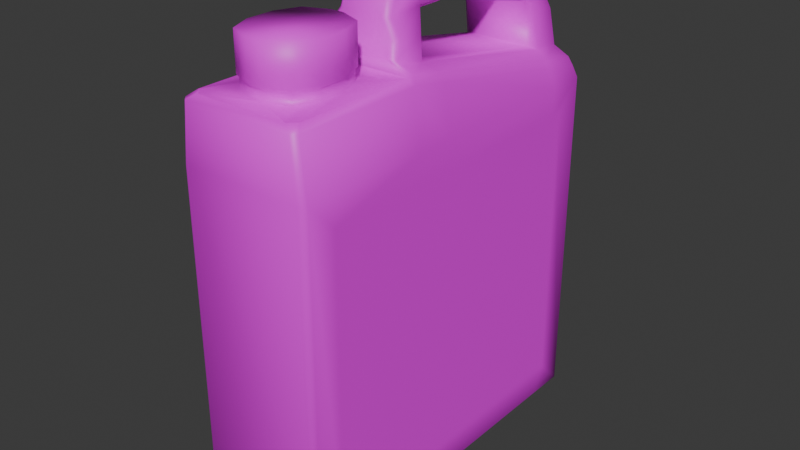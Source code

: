 # Source: WFLUID.blend  (saved by Blender 5.1.30; exported with 4.5.12 LTS)
import bpy
from mathutils import Matrix  # noqa: F401  (used for matrix-valued properties, if any)

bpy.ops.wm.read_factory_settings(use_empty=True)
scene = bpy.context.scene
scene.name = 'Scene'

# ---- collections
col_collection = bpy.data.collections.new('Collection'); scene.collection.children.link(col_collection)

# ---- images (referenced by path relative to the original .blend; pixels are not part of the script)
import os
ASSET_DIR = os.environ.get("B2B_ASSET_DIR", "")  # directory of the original .blend (textures are referenced by path, not embedded)
HERE = os.path.dirname(os.path.abspath(__file__))  # packed textures are extracted next to this script under _unpacked/

def load_image(name, relpath, width, height, colorspace="sRGB"):
    """Load a texture the original file referenced (path relative to the .blend, or extracted next to this script)."""
    p = next((c for c in (os.path.join(HERE, relpath), os.path.join(ASSET_DIR, relpath)) if relpath and os.path.exists(c)), "")
    if p:
        img = bpy.data.images.load(p, check_existing=True)
        img.name = name
    else:  # same state as the original file: an image datablock whose file is absent (Cycles renders it pink)
        img = bpy.data.images.new(name, width, height)
        img.source = "FILE"
        img.filepath = "//" + (relpath or name)
    img.colorspace_settings.name = colorspace
    return img
img_wfluid = load_image('WFLUID', 'WFLUID.png', 1024, 1024, 'sRGB')

# ---- materials (node trees are filled in below, after node groups)
mat_wfluid = bpy.data.materials.new('WFLUID')
mat_wfluid.use_backface_culling_lightprobe_volume = False

# ---- material node trees
mat_wfluid.use_nodes = True; mat_wfluid.node_tree.nodes.clear()
_N = mat_wfluid.node_tree.nodes; _L = mat_wfluid.node_tree.links
n0 = _N.new('ShaderNodeBsdfPrincipled'); n0.name = 'Principled BSDF'; n0.location = (10, 300)
n1 = _N.new('ShaderNodeOutputMaterial'); n1.name = 'Material Output'; n1.location = (300, 300)
n2 = _N.new('ShaderNodeTexImage'); n2.name = 'Image Texture'; n2.location = (-428, 283)
n2.image = img_wfluid
_L.new(n0.outputs[0], n1.inputs[0])
_L.new(n2.outputs[0], n0.inputs[0])
n1.is_active_output = True

# ---- world
world_world = bpy.data.worlds.new('World'); scene.world = world_world
world_world.use_nodes = True; world_world.node_tree.nodes.clear()
_N = world_world.node_tree.nodes; _L = world_world.node_tree.links
n0 = _N.new('ShaderNodeOutputWorld'); n0.name = 'World Output'; n0.location = (300, 300)
n1 = _N.new('ShaderNodeBackground'); n1.name = 'Background'; n1.location = (10, 300)
n1.inputs[0].default_value = (0.05088, 0.05088, 0.05088, 1.0)
_L.new(n1.outputs[0], n0.inputs[0])
n0.is_active_output = True
world_world.color = (0.05088, 0.05088, 0.05088)
world_world.use_sun_shadow = False
world_world.sun_shadow_jitter_overblur = 0.0

# ---- meshes
me_cube_001 = bpy.data.meshes.new('Cube.001')
me_cube_001.from_pydata([(0.2596, -0.7508, 2.715), (0.05814, -0.6674, 2.715), (-0.343, -0.9522, 2.715), (-0.2596, -0.7508, 2.715), (-0.5867, 1.268, 1.825), (0.5867, 1.268, 1.825), (-0.5867, -0.1396, 1.825), (0.5867, -0.1396, 1.825), (-0.5867, -0.4829, 1.825), (0.5867, -0.4829, 1.825), (-0.05814, -0.6674, 2.715), (-0.343, -1.193, 2.715), (-0.2596, -1.394, 2.715), (-0.05814, -1.477, 2.715), (-0.0554, -1.458, 2.606), (-0.3268, -1.187, 2.606), (-0.2473, -1.379, 2.606), (0.3268, -1.187, 2.606), (0.0554, -1.458, 2.606), (0.2473, -1.379, 2.606), (-0.3268, -0.9579, 2.606), (-0.0554, -0.6865, 2.606), (-0.4054, -0.6172, 2.606), (-0.2473, -0.766, 2.606), (0.0554, -0.6865, 2.606), (0.3268, -0.9579, 2.606), (0.4054, -0.6172, 2.606), (0.2473, -0.766, 2.606), (0.343, -0.9522, 3.037), (0.05814, -0.6674, 3.037), (0.2596, -0.7508, 3.037), (0.05814, -1.477, 3.037), (0.343, -1.193, 3.037), (0.2596, -1.394, 3.037), (-0.343, -1.193, 3.037), (-0.05814, -1.477, 3.037), (-0.2596, -1.394, 3.037), (-0.05814, -0.6674, 3.037), (-0.343, -0.9522, 3.037), (-0.2596, -0.7508, 3.037), (0.343, -0.9522, 2.715), (0.05814, -1.477, 2.715), (0.2596, -1.394, 2.715), (0.343, -1.193, 2.715), (0.3268, -1.187, 2.698), (-0.3268, -0.9579, 2.698), (0.2473, -1.379, 2.698), (-0.0554, -1.458, 2.698), (0.0554, -0.6865, 2.698), (-0.2473, -0.766, 2.698), (-0.2473, -1.379, 2.698), (-0.3268, -1.187, 2.698), (-0.0554, -0.6865, 2.698), (0.2473, -0.766, 2.698), (0.3268, -0.9579, 2.698), (0.0554, -1.458, 2.698), (-0.5867, -1.37, -0.708), (-0.5402, -1.615, -1.0), (-0.5401, -1.662, -0.9534), (-0.5867, 1.37, -0.708), (-0.5401, 1.662, -0.9534), (-0.5402, 1.615, -1.0), (-0.4882, 1.614, 2.23), (-0.3767, 1.667, 2.248), (-0.4885, 1.662, 2.155), (-0.5352, 1.615, 2.163), (0.5867, -1.37, -0.708), (0.5401, -1.662, -0.9534), (0.5402, -1.615, -1.0), (0.5402, 1.615, -1.0), (0.5401, 1.662, -0.9534), (0.5867, 1.37, -0.708), (0.3767, 1.667, 2.248), (0.4882, 1.614, 2.23), (0.5352, 1.615, 2.163), (0.4885, 1.662, 2.155), (-0.5867, -0.4829, -0.708), (-0.5402, -0.4829, -1.0), (0.5402, -0.4829, -1.0), (0.5867, -0.4829, -0.708), (-0.4882, -0.1375, 2.56), (-0.5348, -0.1396, 2.494), (0.5402, -0.1396, -1.0), (0.5867, -0.1396, -0.708), (-0.5867, -0.1396, -0.708), (-0.5402, -0.1396, -1.0), (0.5348, -0.1396, 2.494), (0.4882, -0.1375, 2.56), (-0.5351, 1.268, 2.229), (-0.4882, 1.27, 2.295), (0.5867, 1.268, -0.708), (0.5402, 1.268, -1.0), (-0.5867, 1.268, -0.708), (-0.5402, 1.268, -1.0), (0.5351, 1.268, 2.229), (0.4882, 1.27, 2.295), (0.5867, -1.37, 1.825), (0.5401, -1.662, 2.07), (0.5401, 1.662, 2.07), (0.5867, 1.37, 1.825), (-0.5867, 1.37, 1.825), (-0.5401, 1.662, 2.07), (-0.5867, -1.37, 1.825), (-0.5401, -1.662, 2.07), (-0.292, 1.278, 2.363), (-0.3604, 1.34, 2.332), (-0.3393, 1.622, 2.299), (-0.2887, 1.671, 2.289), (0.2887, 1.671, 2.289), (0.3393, 1.622, 2.299), (0.2919, -0.1301, 2.629), (0.3604, -0.1796, 2.618), (0.3393, -0.4272, 2.685), (0.2887, -0.4733, 2.693), (-0.2887, -0.4733, 2.693), (-0.3393, -0.4272, 2.685), (-0.3604, -0.1796, 2.618), (-0.2911, -0.1301, 2.629), (0.3604, 1.34, 2.332), (0.292, 1.278, 2.363), (0.1901, -0.01685, 2.948), (0.2281, -0.04579, 2.987), (0.1887, -0.4218, 2.967), (0.2384, -0.3745, 2.964), (-0.1887, -0.4218, 2.967), (-0.2384, -0.3745, 2.964), (-0.2281, -0.04579, 2.987), (-0.1899, -0.01685, 2.948), (0.3393, -0.1682, 2.806), (0.291, -0.1195, 2.802), (0.3393, -0.4006, 2.826), (0.289, -0.4476, 2.83), (-0.2909, -0.1195, 2.802), (-0.3393, -0.1682, 2.806), (-0.3393, -0.4006, 2.826), (-0.289, -0.4476, 2.83), (0.2384, -0.02704, 3.181), (0.1894, -0.02909, 3.228), (0.2384, -0.3161, 3.128), (0.1892, -0.3496, 3.17), (-0.2384, -0.3161, 3.128), (-0.1892, -0.3496, 3.17), (-0.1894, -0.02909, 3.228), (-0.2384, -0.02704, 3.181), (-0.189, 1.485, 2.938), (-0.2384, 1.436, 2.939), (0.189, 1.485, 2.938), (0.2384, 1.436, 2.939), (-0.3393, 1.525, 2.633), (-0.2893, 1.578, 2.613), (0.3393, 1.525, 2.633), (0.2893, 1.578, 2.613), (0.3393, 1.262, 2.73), (0.2912, 1.201, 2.753), (-0.2384, 1.354, 3.085), (-0.1893, 1.38, 3.126), (0.2384, 1.354, 3.085), (0.1893, 1.38, 3.126), (0.2288, 0.976, 2.997), (0.1903, 0.9741, 2.956), (-0.3393, 1.262, 2.73), (-0.2917, 1.201, 2.753), (-0.1899, 0.9741, 2.956), (-0.2288, 0.976, 2.997), (-0.1895, 0.9884, 3.239), (-0.2384, 0.986, 3.192), (0.2384, 0.986, 3.192), (0.1895, 0.9884, 3.239), (0.5347, -0.4829, 2.559), (0.4882, -0.4347, 2.616), (0.4794, -0.4829, 2.606), (0.4796, -1.545, 2.606), (0.418, -1.615, 2.606), (0.488, -1.662, 2.559), (0.5347, -1.615, 2.559), (-0.5347, -1.615, 2.559), (-0.488, -1.662, 2.559), (-0.418, -1.615, 2.606), (-0.4796, -1.545, 2.606), (-0.4794, -0.4829, 2.606), (-0.4882, -0.4347, 2.616), (-0.5347, -0.4829, 2.559), (-0.4722, -1.538, 2.606), (-0.4064, -1.604, 2.606), (-0.3797, -1.495, 2.606), (0.4064, -1.604, 2.606), (0.4722, -1.538, 2.606), (0.3797, -1.495, 2.606), (0.5867, -0.1396, 2.07), (0.5867, -0.4829, 2.07), (0.5867, 1.268, 2.07), (-0.5867, -0.4829, 2.07), (-0.5867, -0.1396, 2.07), (-0.5867, 1.268, 2.07), (-0.5867, -1.615, -0.9534), (-0.5867, -0.4829, -0.9534), (-0.5867, 1.615, -0.9534), (-0.5867, 1.615, 2.07), (0.5867, 1.615, 2.07), (0.5867, 1.615, -0.9534), (0.5867, 1.268, -0.9534), (0.5867, -1.615, -0.9534), (0.5867, -1.615, 2.07), (-0.5867, -0.1396, -0.9534), (0.5867, -0.4829, -0.9534), (0.5867, -0.1396, -0.9534), (-0.5867, 1.268, -0.9534), (-0.5867, -1.615, 2.07)], [], [(72, 63, 107, 108), (193, 88, 65, 197), (97, 173, 176, 103), (207, 175, 181, 191), (67, 97, 103, 58), (43, 40, 28, 32), (83, 7, 9, 79), (87, 95, 118, 111), (106, 105, 160, 148), (189, 168, 174, 202), (84, 6, 4, 92), (89, 80, 116, 105), (92, 4, 100, 59), (76, 8, 6, 84), (191, 181, 81, 192), (62, 89, 105, 106), (61, 69, 91, 93), (71, 99, 5, 90), (60, 101, 98, 70), (80, 180, 115, 116), (77, 78, 68, 57), (93, 91, 82, 85), (85, 82, 78, 77), (95, 73, 109, 118), (169, 87, 111, 112), (192, 81, 88, 193), (198, 74, 94, 190), (101, 64, 75, 98), (188, 86, 168, 189), (90, 5, 7, 83), (190, 94, 86, 188), (114, 113, 131, 135), (79, 9, 96, 66), (120, 127, 162, 159), (104, 119, 153, 161), (151, 149, 144, 146), (129, 132, 127, 120), (124, 122, 139, 141), (126, 143, 165, 163), (126, 125, 140, 143), (142, 137, 167, 164), (135, 131, 122, 124), (133, 134, 125, 126), (136, 121, 158, 166), (148, 160, 163, 145), (158, 147, 156, 166), (152, 150, 147, 158), (157, 155, 164, 167), (26, 25, 17, 186, 171, 170), (145, 163, 165, 154), (161, 153, 159, 162), (116, 115, 134, 133), (123, 121, 136, 138), (179, 170, 113, 114), (110, 117, 132, 129), (108, 107, 149, 151), (118, 109, 150, 152), (112, 111, 128, 130), (119, 104, 117, 110), (137, 142, 141, 139), (130, 128, 121, 123), (146, 144, 155, 157), (1, 10, 37, 29), (2, 11, 34, 38), (182, 15, 20, 22, 179, 178), (28, 30, 29, 37, 39, 38, 34, 36, 35, 31, 33, 32), (47, 55, 41, 13), (22, 21, 24, 26, 170, 179), (185, 18, 14, 183, 177, 172), (14, 16, 184, 183), (16, 15, 182, 184), (17, 19, 187, 186), (19, 18, 185, 187), (20, 23, 22), (23, 21, 22), (24, 27, 26), (27, 25, 26), (13, 35, 36, 12), (12, 36, 34, 11), (52, 21, 23, 49), (49, 23, 20, 45), (1, 29, 30, 0), (0, 30, 28, 40), (55, 18, 19, 46), (46, 19, 17, 44), (13, 41, 31, 35), (33, 42, 43, 32), (31, 41, 42, 33), (53, 0, 40, 54), (48, 1, 0, 53), (39, 3, 2, 38), (37, 10, 3, 39), (50, 12, 11, 51), (47, 13, 12, 50), (45, 51, 11, 2), (48, 52, 10, 1), (44, 54, 40, 43), (17, 25, 54, 44), (24, 21, 52, 48), (20, 15, 51, 45), (14, 47, 50, 16), (16, 50, 51, 15), (24, 48, 53, 27), (27, 53, 54, 25), (42, 46, 44, 43), (41, 55, 46, 42), (3, 49, 45, 2), (10, 52, 49, 3), (14, 18, 55, 47), (194, 57, 58), (196, 60, 61), (62, 63, 64, 65), (201, 67, 68), (69, 70, 199), (72, 73, 74, 75), (168, 169, 170), (171, 172, 173, 174), (175, 176, 177, 178), (179, 180, 181), (182, 183, 184), (185, 186, 187), (77, 57, 194, 195), (103, 176, 175, 207), (89, 62, 65, 88), (101, 60, 196, 197), (69, 61, 60, 70), (63, 72, 75, 64), (198, 199, 70, 98), (91, 69, 199, 200), (170, 171, 174, 168), (97, 67, 201, 202), (57, 68, 67, 58), (172, 177, 176, 173), (85, 77, 195, 203), (178, 179, 181, 175), (68, 78, 204, 201), (87, 169, 168, 86), (180, 80, 81, 181), (78, 82, 205, 204), (93, 85, 203, 206), (95, 87, 86, 94), (80, 89, 88, 81), (82, 91, 200, 205), (61, 93, 206, 196), (73, 95, 94, 74), (173, 97, 202, 174), (74, 198, 98, 75), (64, 101, 197, 65), (58, 103, 207, 194), (115, 180, 179, 114), (169, 112, 113, 170), (109, 73, 72, 108), (62, 106, 107, 63), (119, 110, 111, 118), (117, 104, 105, 116), (129, 120, 121, 128), (131, 113, 112, 130), (133, 126, 127, 132), (135, 124, 125, 134), (137, 139, 138, 136), (141, 142, 143, 140), (123, 138, 139, 122), (140, 125, 124, 141), (149, 107, 106, 148), (151, 146, 147, 150), (153, 119, 118, 152), (159, 153, 152, 158), (161, 162, 163, 160), (155, 144, 145, 154), (156, 147, 146, 157), (110, 129, 128, 111), (122, 131, 130, 123), (116, 133, 132, 117), (114, 135, 134, 115), (104, 161, 160, 105), (144, 149, 148, 145), (108, 151, 150, 109), (126, 163, 162, 127), (158, 121, 120, 159), (142, 164, 165, 143), (167, 137, 136, 166), (164, 155, 154, 165), (157, 167, 166, 156), (177, 183, 182, 178), (171, 186, 185, 172), (56, 102, 8, 76), (9, 7, 188, 189), (7, 5, 190, 188), (6, 8, 191, 192), (4, 6, 192, 193), (56, 76, 195, 194), (59, 100, 197, 196), (99, 71, 199, 198), (71, 90, 200, 199), (66, 96, 202, 201), (76, 84, 203, 195), (79, 66, 201, 204), (83, 79, 204, 205), (84, 92, 206, 203), (90, 83, 205, 200), (92, 59, 196, 206), (102, 56, 194, 207), (8, 102, 207, 191), (100, 4, 193, 197), (96, 9, 189, 202), (5, 99, 198, 190)])
me_cube_001.polygons.foreach_set('use_smooth', [True] * 206)
_uv = me_cube_001.uv_layers.new(name='UVMap')
_uv.uv.foreach_set('vector', [0.03472, 0.9385, 0.02506, 0.8535, 0.03076, 0.8624, 0.03837, 0.9289, 0.08511, 0.4412, 0.08511, 0.5048, 0.04519, 0.5048, 0.04519, 0.4412, 0.5028, 0.4412, 0.5028, 0.5048, 0.4151, 0.5048, 0.4151, 0.4412, 0.4065, 0.4412, 0.4065, 0.5048, 0.2813, 0.5048, 0.2813, 0.4412, 0.5028, 0.1165, 0.5028, 0.4412, 0.4151, 0.4412, 0.4151, 0.1165, 0.3752, 0.6847, 0.3643, 0.6475, 0.4163, 0.6293, 0.4291, 0.6713, 0.6716, 0.1429, 0.6716, 0.4148, 0.6366, 0.4148, 0.6366, 0.1428, 0.153, 0.5873, 0.2807, 0.6736, 0.278, 0.6895, 0.1401, 0.5963, 0.03392, 0.8542, 0.05494, 0.8205, 0.09873, 0.8444, 0.07341, 0.8591, 0.6366, 0.4412, 0.6366, 0.5048, 0.5114, 0.5048, 0.5114, 0.4412, 0.2464, 0.1428, 0.2464, 0.4149, 0.08511, 0.4149, 0.08512, 0.1428, 0.04007, 0.8081, 0.0332, 0.6542, 0.04767, 0.648, 0.05494, 0.8205, 0.08512, 0.1428, 0.08511, 0.4149, 0.07343, 0.4149, 0.07343, 0.1428, 0.2814, 0.1428, 0.2813, 0.4149, 0.2464, 0.4149, 0.2464, 0.1428, 0.2813, 0.4412, 0.2813, 0.5048, 0.2464, 0.5048, 0.2464, 0.4412, 0.02095, 0.8422, 0.04007, 0.8081, 0.05494, 0.8205, 0.03392, 0.8542, 0.8728, 0.01789, 0.8728, 0.1089, 0.8329, 0.1089, 0.8329, 0.01789, 0.8446, 0.1429, 0.8445, 0.4148, 0.8328, 0.4148, 0.8329, 0.1429, 0.9685, 0.1165, 0.9685, 0.4412, 0.8808, 0.4412, 0.8808, 0.1165, 0.0332, 0.6542, 0.03181, 0.6217, 0.0494, 0.6203, 0.04767, 0.648, 0.6366, 0.01786, 0.6366, 0.1088, 0.5114, 0.1088, 0.5115, 0.01784, 0.8329, 0.01789, 0.8329, 0.1089, 0.6716, 0.1088, 0.6716, 0.01787, 0.6716, 0.01787, 0.6716, 0.1088, 0.6366, 0.1088, 0.6366, 0.01786, 0.06344, 0.9705, 0.0342, 0.9507, 0.04263, 0.9356, 0.06601, 0.9556, 0.126, 0.569, 0.153, 0.5873, 0.1401, 0.5963, 0.1157, 0.5833, 0.2464, 0.4412, 0.2464, 0.5048, 0.08511, 0.5048, 0.08511, 0.4412, 0.8727, 0.4412, 0.8727, 0.5048, 0.8328, 0.5048, 0.8328, 0.4412, 0.9685, 0.4412, 0.9684, 0.5047, 0.8808, 0.5048, 0.8808, 0.4412, 0.6716, 0.4412, 0.6716, 0.5048, 0.6366, 0.5048, 0.6366, 0.4412, 0.8329, 0.1429, 0.8328, 0.4148, 0.6716, 0.4148, 0.6716, 0.1429, 0.8328, 0.4412, 0.8328, 0.5048, 0.6716, 0.5048, 0.6716, 0.4412, 0.2867, 0.8972, 0.2755, 0.9441, 0.2649, 0.9386, 0.2755, 0.8969, 0.6366, 0.1428, 0.6366, 0.4148, 0.5385, 0.4149, 0.5386, 0.1428, 0.2387, 0.8301, 0.2441, 0.8667, 0.1427, 0.8483, 0.1579, 0.8149, 0.06352, 0.8127, 0.1215, 0.7747, 0.141, 0.7958, 0.107, 0.8418, 0.07167, 0.9204, 0.06927, 0.8653, 0.09868, 0.8774, 0.09761, 0.908, 0.2506, 0.8191, 0.2651, 0.8693, 0.2441, 0.8667, 0.2387, 0.8301, 0.264, 0.9022, 0.2572, 0.9283, 0.2445, 0.9217, 0.2503, 0.9024, 0.2447, 0.8726, 0.2322, 0.8883, 0.1451, 0.874, 0.1426, 0.8538, 0.2447, 0.8726, 0.2631, 0.8972, 0.2513, 0.8981, 0.2322, 0.8883, 0.2302, 0.8935, 0.2238, 0.9215, 0.1422, 0.9105, 0.1453, 0.8797, 0.2755, 0.8969, 0.2649, 0.9386, 0.2572, 0.9283, 0.264, 0.9022, 0.2681, 0.8746, 0.275, 0.892, 0.2631, 0.8972, 0.2447, 0.8726, 0.2239, 0.9267, 0.2279, 0.9435, 0.1354, 0.9332, 0.141, 0.9158, 0.07341, 0.8591, 0.09873, 0.8444, 0.1426, 0.8538, 0.1018, 0.8718, 0.1354, 0.9332, 0.1004, 0.9131, 0.1129, 0.91, 0.141, 0.9158, 0.09731, 0.9365, 0.07599, 0.9254, 0.1004, 0.9131, 0.1354, 0.9332, 0.1132, 0.9053, 0.1153, 0.8813, 0.1453, 0.8797, 0.1422, 0.9105, 0.5988, 0.7323, 0.5842, 0.67, 0.5834, 0.6304, 0.6076, 0.5677, 0.6089, 0.5665, 0.6116, 0.7554, 0.1018, 0.8718, 0.1426, 0.8538, 0.1451, 0.874, 0.1156, 0.8764, 0.107, 0.8418, 0.141, 0.7958, 0.1579, 0.8149, 0.1427, 0.8483, 0.2834, 0.8691, 0.2866, 0.8909, 0.275, 0.892, 0.2681, 0.8746, 0.254, 0.9325, 0.2279, 0.9435, 0.2239, 0.9267, 0.2434, 0.926, 0.03154, 0.6163, 0.1216, 0.566, 0.1083, 0.5843, 0.05409, 0.6146, 0.2649, 0.8148, 0.2792, 0.863, 0.2651, 0.8693, 0.2506, 0.8191, 0.03837, 0.9289, 0.03076, 0.8624, 0.06927, 0.8653, 0.07167, 0.9204, 0.06601, 0.9556, 0.04263, 0.9356, 0.07599, 0.9254, 0.09731, 0.9365, 0.2721, 0.9498, 0.2568, 0.9679, 0.2474, 0.9542, 0.262, 0.9428, 0.1215, 0.7747, 0.06352, 0.8127, 0.05449, 0.6521, 0.1068, 0.6461, 0.2238, 0.9215, 0.2302, 0.8935, 0.2503, 0.9024, 0.2445, 0.9217, 0.262, 0.9428, 0.2474, 0.9542, 0.2279, 0.9435, 0.254, 0.9325, 0.09761, 0.908, 0.09868, 0.8774, 0.1153, 0.8813, 0.1132, 0.9053, 0.33, 0.9346, 0.3406, 0.9208, 0.3821, 0.9465, 0.372, 0.9623, 0.3668, 0.8639, 0.3778, 0.8301, 0.4263, 0.8427, 0.415, 0.8814, 0.4393, 0.5677, 0.4644, 0.6292, 0.4653, 0.6691, 0.4508, 0.7315, 0.438, 0.7547, 0.438, 0.5664, 0.5496, 0.841, 0.5361, 0.8737, 0.5033, 0.8873, 0.4844, 0.8873, 0.4516, 0.8737, 0.438, 0.841, 0.438, 0.8019, 0.4516, 0.7691, 0.4844, 0.7555, 0.5033, 0.7555, 0.5361, 0.7691, 0.5496, 0.8019, 0.3825, 0.7677, 0.3824, 0.7504, 0.3864, 0.7505, 0.3862, 0.7677, 0.4508, 0.7315, 0.514, 0.7201, 0.5345, 0.7199, 0.5988, 0.7323, 0.6116, 0.7554, 0.438, 0.7547, 0.5965, 0.5566, 0.5337, 0.5816, 0.5135, 0.5817, 0.4504, 0.5565, 0.4484, 0.5545, 0.5985, 0.5547, 0.5135, 0.5817, 0.479, 0.5954, 0.4551, 0.575, 0.4504, 0.5565, 0.479, 0.5954, 0.4644, 0.6292, 0.4393, 0.5677, 0.4551, 0.575, 0.5834, 0.6304, 0.5684, 0.5966, 0.592, 0.5754, 0.6076, 0.5677, 0.5684, 0.5966, 0.5337, 0.5816, 0.5965, 0.5566, 0.592, 0.5754, 0.4653, 0.6691, 0.4802, 0.704, 0.4508, 0.7315, 0.4802, 0.704, 0.514, 0.7201, 0.4508, 0.7315, 0.5345, 0.7199, 0.569, 0.7053, 0.5988, 0.7323, 0.569, 0.7053, 0.5842, 0.67, 0.5988, 0.7323, 0.3862, 0.7677, 0.4379, 0.7694, 0.4342, 0.8073, 0.3855, 0.7991, 0.3855, 0.7991, 0.4342, 0.8073, 0.4263, 0.8427, 0.3778, 0.8301, 0.517, 0.705, 0.514, 0.7201, 0.4802, 0.704, 0.4922, 0.693, 0.4922, 0.693, 0.4802, 0.704, 0.4653, 0.6691, 0.4794, 0.6659, 0.3301, 0.5842, 0.3827, 0.5545, 0.402, 0.5919, 0.3517, 0.6141, 0.3517, 0.6141, 0.402, 0.5919, 0.4163, 0.6293, 0.3643, 0.6475, 0.5306, 0.5969, 0.5337, 0.5816, 0.5684, 0.5966, 0.5569, 0.6079, 0.5569, 0.6079, 0.5684, 0.5966, 0.5834, 0.6304, 0.5699, 0.6334, 0.3862, 0.7677, 0.3864, 0.7505, 0.4379, 0.7495, 0.4379, 0.7694, 0.4362, 0.7113, 0.3844, 0.7172, 0.3752, 0.6847, 0.4291, 0.6713, 0.4379, 0.7495, 0.3864, 0.7505, 0.3844, 0.7172, 0.4362, 0.7113, 0.3482, 0.6164, 0.3517, 0.6141, 0.3643, 0.6475, 0.3607, 0.6491, 0.3272, 0.5874, 0.3301, 0.5842, 0.3517, 0.6141, 0.3482, 0.6164, 0.4, 0.9159, 0.3568, 0.894, 0.3668, 0.8639, 0.415, 0.8814, 0.3821, 0.9465, 0.3406, 0.9208, 0.3568, 0.894, 0.4, 0.9159, 0.3817, 0.7989, 0.3855, 0.7991, 0.3778, 0.8301, 0.3744, 0.8295, 0.3825, 0.7677, 0.3862, 0.7677, 0.3855, 0.7991, 0.3817, 0.7989, 0.3636, 0.8624, 0.3744, 0.8295, 0.3778, 0.8301, 0.3668, 0.8639, 0.3272, 0.9318, 0.3377, 0.9186, 0.3406, 0.9208, 0.33, 0.9346, 0.3715, 0.6853, 0.3607, 0.6491, 0.3643, 0.6475, 0.3752, 0.6847, 0.5834, 0.6304, 0.5842, 0.67, 0.5683, 0.6663, 0.5699, 0.6334, 0.5345, 0.7199, 0.514, 0.7201, 0.517, 0.705, 0.5323, 0.7055, 0.4653, 0.6691, 0.4644, 0.6292, 0.4797, 0.6325, 0.4794, 0.6659, 0.5135, 0.5817, 0.5155, 0.5959, 0.4896, 0.6068, 0.479, 0.5954, 0.479, 0.5954, 0.4896, 0.6068, 0.4797, 0.6325, 0.4644, 0.6292, 0.5345, 0.7199, 0.5323, 0.7055, 0.5577, 0.6938, 0.569, 0.7053, 0.569, 0.7053, 0.5577, 0.6938, 0.5683, 0.6663, 0.5842, 0.67, 0.3844, 0.7172, 0.3804, 0.7176, 0.3715, 0.6853, 0.3752, 0.6847, 0.3864, 0.7505, 0.3824, 0.7504, 0.3804, 0.7176, 0.3844, 0.7172, 0.3568, 0.894, 0.3535, 0.8922, 0.3636, 0.8624, 0.3668, 0.8639, 0.3406, 0.9208, 0.3377, 0.9186, 0.3535, 0.8922, 0.3568, 0.894, 0.5135, 0.5817, 0.5337, 0.5816, 0.5306, 0.5969, 0.5155, 0.5959, 0.4528, 0.0962, 0.4221, 0.07843, 0.4528, 0.06067, 0.4612, 0.04374, 0.479, 0.01298, 0.4967, 0.04374, 0.9765, 0.5159, 0.9684, 0.5159, 0.9684, 0.5047, 0.9765, 0.5047, 0.4789, 0.04378, 0.4967, 0.07454, 0.4612, 0.07454, 0.422, 0.07844, 0.3913, 0.09621, 0.3913, 0.06067, 0.8808, 0.5159, 0.8727, 0.5159, 0.8727, 0.5048, 0.8808, 0.5048, 0.4135, 0.01298, 0.4135, 0.06063, 0.3913, 0.04517, 0.5114, 0.5152, 0.5028, 0.5152, 0.5028, 0.5048, 0.5114, 0.5048, 0.4065, 0.5048, 0.4151, 0.5048, 0.4151, 0.5152, 0.4065, 0.5152, 0.4457, 0.01298, 0.4612, 0.03514, 0.4135, 0.03514, 0.4393, 0.5677, 0.4504, 0.5565, 0.4551, 0.575, 0.5965, 0.5566, 0.6076, 0.5677, 0.592, 0.5754, 0.2814, 0.1088, 0.4065, 0.1088, 0.4065, 0.1165, 0.2814, 0.1165, 0.4151, 0.4412, 0.4151, 0.5048, 0.4065, 0.5048, 0.4065, 0.4412, 0.08511, 0.5159, 0.04519, 0.5159, 0.04519, 0.5048, 0.08511, 0.5048, 0.9685, 0.4412, 0.9685, 0.1165, 0.9765, 0.1165, 0.9765, 0.4412, 0.8808, 0.1089, 0.9685, 0.1089, 0.9685, 0.1165, 0.8808, 0.1165, 0.9684, 0.5159, 0.8808, 0.5159, 0.8808, 0.5048, 0.9684, 0.5047, 0.8727, 0.4412, 0.8728, 0.1165, 0.8808, 0.1165, 0.8808, 0.4412, 0.8329, 0.1089, 0.8728, 0.1089, 0.8728, 0.1165, 0.8329, 0.1165, 0.6366, 0.5152, 0.5114, 0.5152, 0.5114, 0.5048, 0.6366, 0.5048, 0.5028, 0.4412, 0.5028, 0.1165, 0.5114, 0.1165, 0.5114, 0.4412, 0.4151, 0.1088, 0.5028, 0.1088, 0.5028, 0.1165, 0.4151, 0.1165, 0.5028, 0.5152, 0.4151, 0.5152, 0.4151, 0.5048, 0.5028, 0.5048, 0.2464, 0.1088, 0.2814, 0.1088, 0.2814, 0.1165, 0.2464, 0.1165, 0.4065, 0.5152, 0.2813, 0.5152, 0.2813, 0.5048, 0.4065, 0.5048, 0.5114, 0.1088, 0.6366, 0.1088, 0.6366, 0.1165, 0.5114, 0.1165, 0.6716, 0.5159, 0.6366, 0.5159, 0.6366, 0.5048, 0.6716, 0.5048, 0.2813, 0.5159, 0.2464, 0.5159, 0.2464, 0.5048, 0.2813, 0.5048, 0.6366, 0.1088, 0.6716, 0.1088, 0.6716, 0.1165, 0.6366, 0.1165, 0.08512, 0.1088, 0.2464, 0.1088, 0.2464, 0.1165, 0.08512, 0.1164, 0.8328, 0.5159, 0.6716, 0.5159, 0.6716, 0.5048, 0.8328, 0.5048, 0.2464, 0.5159, 0.08511, 0.5159, 0.08511, 0.5048, 0.2464, 0.5048, 0.6716, 0.1088, 0.8329, 0.1089, 0.8329, 0.1165, 0.6716, 0.1165, 0.04519, 0.1088, 0.08512, 0.1088, 0.08512, 0.1164, 0.04519, 0.1164, 0.8727, 0.5159, 0.8328, 0.5159, 0.8328, 0.5048, 0.8727, 0.5048, 0.5028, 0.5048, 0.5028, 0.4412, 0.5114, 0.4412, 0.5114, 0.5048, 0.8727, 0.5048, 0.8727, 0.4412, 0.8808, 0.4412, 0.8808, 0.5048, 0.9684, 0.5047, 0.9685, 0.4412, 0.9765, 0.4412, 0.9765, 0.5047, 0.4151, 0.1165, 0.4151, 0.4412, 0.4065, 0.4412, 0.4065, 0.1165, 0.0494, 0.6203, 0.03181, 0.6217, 0.03154, 0.6163, 0.05409, 0.6146, 0.126, 0.569, 0.1157, 0.5833, 0.1083, 0.5843, 0.1216, 0.566, 0.04263, 0.9356, 0.0342, 0.9507, 0.03472, 0.9385, 0.03837, 0.9289, 0.02095, 0.8422, 0.03392, 0.8542, 0.03076, 0.8624, 0.02506, 0.8535, 0.2677, 0.6918, 0.14, 0.6055, 0.1401, 0.5963, 0.278, 0.6895, 0.05449, 0.6521, 0.06352, 0.8127, 0.05494, 0.8205, 0.04767, 0.648, 0.2421, 0.9568, 0.2249, 0.9481, 0.2279, 0.9435, 0.2474, 0.9542, 0.2649, 0.9386, 0.2755, 0.9441, 0.2721, 0.9498, 0.262, 0.9428, 0.2681, 0.8746, 0.2447, 0.8726, 0.2441, 0.8667, 0.2651, 0.8693, 0.2755, 0.8969, 0.264, 0.9022, 0.2631, 0.8972, 0.275, 0.892, 0.2238, 0.9215, 0.2445, 0.9217, 0.2434, 0.926, 0.2239, 0.9267, 0.2503, 0.9024, 0.2302, 0.8935, 0.2322, 0.8883, 0.2513, 0.8981, 0.254, 0.9325, 0.2434, 0.926, 0.2445, 0.9217, 0.2572, 0.9283, 0.2513, 0.8981, 0.2631, 0.8972, 0.264, 0.9022, 0.2503, 0.9024, 0.06927, 0.8653, 0.03076, 0.8624, 0.03392, 0.8542, 0.07341, 0.8591, 0.07167, 0.9204, 0.09761, 0.908, 0.1004, 0.9131, 0.07599, 0.9254, 0.1038, 0.9395, 0.07393, 0.9601, 0.06601, 0.9556, 0.09731, 0.9365, 0.1346, 0.9384, 0.1038, 0.9395, 0.09731, 0.9365, 0.1354, 0.9332, 0.107, 0.8418, 0.1427, 0.8483, 0.1426, 0.8538, 0.09873, 0.8444, 0.1153, 0.8813, 0.09868, 0.8774, 0.1018, 0.8718, 0.1156, 0.8764, 0.1129, 0.91, 0.1004, 0.9131, 0.09761, 0.908, 0.1132, 0.9053, 0.2495, 0.9705, 0.2421, 0.9568, 0.2474, 0.9542, 0.2568, 0.9679, 0.2572, 0.9283, 0.2649, 0.9386, 0.262, 0.9428, 0.254, 0.9325, 0.2834, 0.8691, 0.2681, 0.8746, 0.2651, 0.8693, 0.2792, 0.863, 0.2867, 0.8972, 0.2755, 0.8969, 0.275, 0.892, 0.2866, 0.8909, 0.06352, 0.8127, 0.107, 0.8418, 0.09873, 0.8444, 0.05494, 0.8205, 0.09868, 0.8774, 0.06927, 0.8653, 0.07341, 0.8591, 0.1018, 0.8718, 0.03837, 0.9289, 0.07167, 0.9204, 0.07599, 0.9254, 0.04263, 0.9356, 0.2447, 0.8726, 0.1426, 0.8538, 0.1427, 0.8483, 0.2441, 0.8667, 0.1354, 0.9332, 0.2279, 0.9435, 0.2249, 0.9481, 0.1346, 0.9384, 0.2302, 0.8935, 0.1453, 0.8797, 0.1451, 0.874, 0.2322, 0.8883, 0.1422, 0.9105, 0.2238, 0.9215, 0.2239, 0.9267, 0.141, 0.9158, 0.1453, 0.8797, 0.1153, 0.8813, 0.1156, 0.8764, 0.1451, 0.874, 0.1132, 0.9053, 0.1422, 0.9105, 0.141, 0.9158, 0.1129, 0.91, 0.4484, 0.5545, 0.4504, 0.5565, 0.4393, 0.5677, 0.438, 0.5664, 0.6089, 0.5665, 0.6076, 0.5677, 0.5965, 0.5566, 0.5985, 0.5547, 0.3794, 0.1428, 0.3794, 0.4149, 0.2813, 0.4149, 0.2814, 0.1428, 0.6366, 0.4148, 0.6716, 0.4148, 0.6716, 0.4412, 0.6366, 0.4412, 0.6716, 0.4148, 0.8328, 0.4148, 0.8328, 0.4412, 0.6716, 0.4412, 0.2464, 0.4149, 0.2813, 0.4149, 0.2813, 0.4412, 0.2464, 0.4412, 0.08511, 0.4149, 0.2464, 0.4149, 0.2464, 0.4412, 0.08511, 0.4412, 0.3794, 0.1428, 0.2814, 0.1428, 0.2814, 0.1165, 0.4065, 0.1165, 0.07343, 0.1428, 0.07343, 0.4149, 0.04519, 0.4412, 0.04519, 0.1164, 0.8445, 0.4148, 0.8446, 0.1429, 0.8728, 0.1165, 0.8727, 0.4412, 0.8446, 0.1429, 0.8329, 0.1429, 0.8329, 0.1165, 0.8728, 0.1165, 0.5386, 0.1428, 0.5385, 0.4149, 0.5114, 0.4412, 0.5114, 0.1165, 0.2814, 0.1428, 0.2464, 0.1428, 0.2464, 0.1165, 0.2814, 0.1165, 0.6366, 0.1428, 0.5386, 0.1428, 0.5114, 0.1165, 0.6366, 0.1165, 0.6716, 0.1429, 0.6366, 0.1428, 0.6366, 0.1165, 0.6716, 0.1165, 0.2464, 0.1428, 0.08512, 0.1428, 0.08512, 0.1164, 0.2464, 0.1165, 0.8329, 0.1429, 0.6716, 0.1429, 0.6716, 0.1165, 0.8329, 0.1165, 0.08512, 0.1428, 0.07343, 0.1428, 0.04519, 0.1164, 0.08512, 0.1164, 0.3794, 0.4149, 0.3794, 0.1428, 0.4065, 0.1165, 0.4065, 0.4412, 0.2813, 0.4149, 0.3794, 0.4149, 0.4065, 0.4412, 0.2813, 0.4412, 0.07343, 0.4149, 0.08511, 0.4149, 0.08511, 0.4412, 0.04519, 0.4412, 0.5385, 0.4149, 0.6366, 0.4148, 0.6366, 0.4412, 0.5114, 0.4412, 0.8328, 0.4148, 0.8445, 0.4148, 0.8727, 0.4412, 0.8328, 0.4412])
me_cube_001.materials.append(mat_wfluid)
me_cube_001.update()

# ---- objects
ob_wfluid = bpy.data.objects.new('WFLUID', me_cube_001)

# ---- transforms, parenting, visibility, modifiers, constraints
ob_wfluid.location = (4.804e-17, 0.008831, 0.2164)
ob_wfluid.scale = (0.2185, 0.2185, 0.2185)

# ---- collection membership
col_collection.objects.link(ob_wfluid)

# ---- scene / render settings (as saved in the file)
scene.frame_start = 1; scene.frame_end = 250; scene.frame_set(1)
scene.render.engine = 'CYCLES'
scene.render.bake_bias = 0.0
scene.render.bake_samples = 0
scene.cycles.sampling_pattern = 'TABULATED_SOBOL'
scene.cycles.bake_type = 'DIFFUSE'
scene.eevee.ray_tracing_options.trace_max_roughness = 0.0
bpy.context.view_layer.update()

# ---- added for rendering (the .blend has no active camera and no usable light): camera, sun
cam_auto = bpy.data.cameras.new('AutoCamera')
cam_auto.lens = 50.0
cam_auto.sensor_width = 36.0
cam_auto.clip_end = 1000.0
ob_auto_camera = bpy.data.objects.new('AutoCamera', cam_auto)
scene.collection.objects.link(ob_auto_camera)
ob_auto_camera.location = (1.11558, -1.32882, 1.35341)
ob_auto_camera.rotation_euler = (1.09748, -7.21219e-08, 0.694738)
scene.camera = ob_auto_camera
light_auto_sun = bpy.data.lights.new('AutoSun', 'SUN')
light_auto_sun.energy = 3.0
light_auto_sun.angle = 0.0523599
ob_auto_sun = bpy.data.objects.new('AutoSun', light_auto_sun)
scene.collection.objects.link(ob_auto_sun)
ob_auto_sun.rotation_euler = (0.872665, 0.174533, 0.523599)
bpy.context.view_layer.update()
